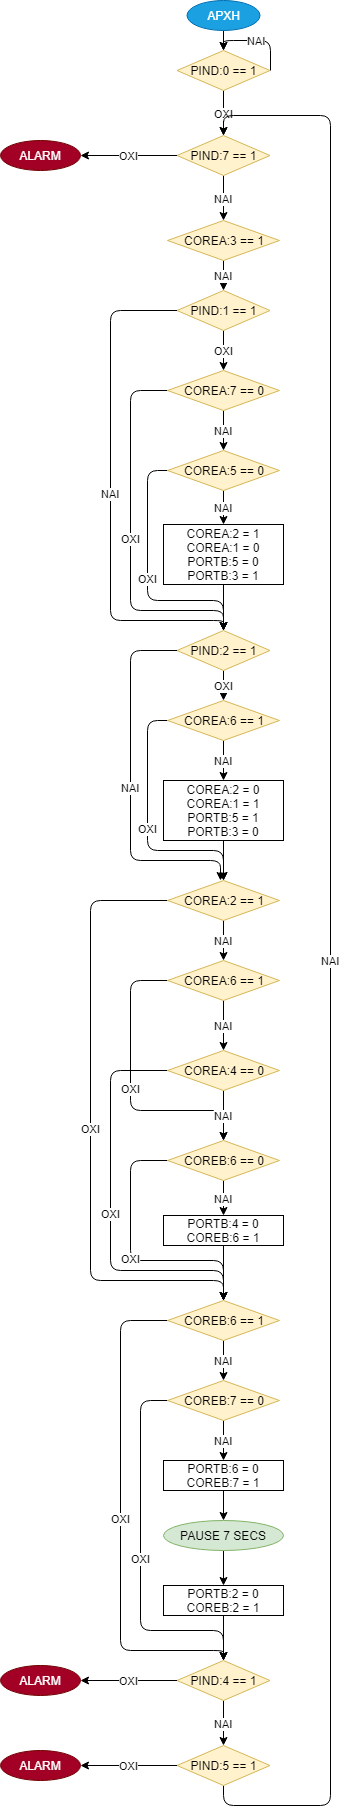

The diagram above was exported from draw.io. Its source (the exported page's mxGraphModel, read from the mxfile embedded in the PNG):
<mxGraphModel dx="1394" dy="715" grid="1" gridSize="10" guides="1" tooltips="1" connect="1" arrows="1" fold="1" page="1" pageScale="1" pageWidth="827" pageHeight="1169" math="0" shadow="0">
  <root>
    <mxCell id="0" />
    <mxCell id="1" parent="0" />
    <mxCell id="paujq8bhTSgOzquZUkQT-3" style="edgeStyle=orthogonalEdgeStyle;rounded=0;orthogonalLoop=1;jettySize=auto;html=1;exitX=0.5;exitY=1;exitDx=0;exitDy=0;entryX=0.5;entryY=0;entryDx=0;entryDy=0;" edge="1" parent="1" source="paujq8bhTSgOzquZUkQT-1" target="paujq8bhTSgOzquZUkQT-2">
      <mxGeometry relative="1" as="geometry" />
    </mxCell>
    <mxCell id="paujq8bhTSgOzquZUkQT-1" value="ΑΡΧΗ" style="ellipse;whiteSpace=wrap;html=1;fillColor=#1ba1e2;strokeColor=#006EAF;fontColor=#ffffff;" vertex="1" parent="1">
      <mxGeometry x="376.5" y="30" width="73" height="30" as="geometry" />
    </mxCell>
    <mxCell id="paujq8bhTSgOzquZUkQT-8" value="ΟΧΙ" style="edgeStyle=orthogonalEdgeStyle;rounded=1;orthogonalLoop=1;jettySize=auto;html=1;exitX=0.5;exitY=1;exitDx=0;exitDy=0;entryX=0.5;entryY=0;entryDx=0;entryDy=0;" edge="1" parent="1" source="paujq8bhTSgOzquZUkQT-2" target="paujq8bhTSgOzquZUkQT-7">
      <mxGeometry relative="1" as="geometry" />
    </mxCell>
    <mxCell id="paujq8bhTSgOzquZUkQT-2" value="PIND:0 == 1" style="rhombus;whiteSpace=wrap;html=1;fillColor=#fff2cc;strokeColor=#d6b656;" vertex="1" parent="1">
      <mxGeometry x="366.5" y="80" width="93" height="40" as="geometry" />
    </mxCell>
    <mxCell id="paujq8bhTSgOzquZUkQT-11" value="ΝΑΙ" style="edgeStyle=orthogonalEdgeStyle;rounded=1;orthogonalLoop=1;jettySize=auto;html=1;exitX=0.5;exitY=1;exitDx=0;exitDy=0;entryX=0.5;entryY=0;entryDx=0;entryDy=0;" edge="1" parent="1" source="paujq8bhTSgOzquZUkQT-7" target="paujq8bhTSgOzquZUkQT-10">
      <mxGeometry relative="1" as="geometry" />
    </mxCell>
    <mxCell id="paujq8bhTSgOzquZUkQT-74" value="ΟΧΙ" style="edgeStyle=orthogonalEdgeStyle;rounded=1;orthogonalLoop=1;jettySize=auto;html=1;exitX=0;exitY=0.5;exitDx=0;exitDy=0;entryX=1;entryY=0.5;entryDx=0;entryDy=0;" edge="1" parent="1" source="paujq8bhTSgOzquZUkQT-7" target="paujq8bhTSgOzquZUkQT-73">
      <mxGeometry relative="1" as="geometry" />
    </mxCell>
    <mxCell id="paujq8bhTSgOzquZUkQT-7" value="PIND:7 == 1" style="rhombus;whiteSpace=wrap;html=1;fillColor=#fff2cc;strokeColor=#d6b656;" vertex="1" parent="1">
      <mxGeometry x="366.5" y="165" width="93" height="40" as="geometry" />
    </mxCell>
    <mxCell id="paujq8bhTSgOzquZUkQT-14" value="ΝΑΙ" style="edgeStyle=orthogonalEdgeStyle;rounded=1;orthogonalLoop=1;jettySize=auto;html=1;exitX=0.5;exitY=1;exitDx=0;exitDy=0;" edge="1" parent="1" source="paujq8bhTSgOzquZUkQT-10" target="paujq8bhTSgOzquZUkQT-13">
      <mxGeometry relative="1" as="geometry" />
    </mxCell>
    <mxCell id="paujq8bhTSgOzquZUkQT-10" value="COREA:3 == 1" style="rhombus;whiteSpace=wrap;html=1;fillColor=#fff2cc;strokeColor=#d6b656;" vertex="1" parent="1">
      <mxGeometry x="357" y="250" width="112" height="40" as="geometry" />
    </mxCell>
    <mxCell id="paujq8bhTSgOzquZUkQT-17" value="ΟΧΙ" style="edgeStyle=orthogonalEdgeStyle;rounded=1;orthogonalLoop=1;jettySize=auto;html=1;exitX=0.5;exitY=1;exitDx=0;exitDy=0;" edge="1" parent="1" source="paujq8bhTSgOzquZUkQT-13" target="paujq8bhTSgOzquZUkQT-16">
      <mxGeometry relative="1" as="geometry" />
    </mxCell>
    <mxCell id="paujq8bhTSgOzquZUkQT-26" value="ΝΑΙ" style="edgeStyle=orthogonalEdgeStyle;rounded=1;orthogonalLoop=1;jettySize=auto;html=1;exitX=0;exitY=0.5;exitDx=0;exitDy=0;" edge="1" parent="1" source="paujq8bhTSgOzquZUkQT-13" target="paujq8bhTSgOzquZUkQT-22">
      <mxGeometry relative="1" as="geometry">
        <Array as="points">
          <mxPoint x="300" y="340" />
          <mxPoint x="300" y="650" />
          <mxPoint x="413" y="650" />
        </Array>
      </mxGeometry>
    </mxCell>
    <mxCell id="paujq8bhTSgOzquZUkQT-13" value="PIND:1 == 1" style="rhombus;whiteSpace=wrap;html=1;fillColor=#fff2cc;strokeColor=#d6b656;" vertex="1" parent="1">
      <mxGeometry x="366.5" y="320" width="93" height="40" as="geometry" />
    </mxCell>
    <mxCell id="paujq8bhTSgOzquZUkQT-19" value="NAI" style="edgeStyle=orthogonalEdgeStyle;rounded=1;orthogonalLoop=1;jettySize=auto;html=1;exitX=0.5;exitY=1;exitDx=0;exitDy=0;entryX=0.5;entryY=0;entryDx=0;entryDy=0;" edge="1" parent="1" source="paujq8bhTSgOzquZUkQT-16" target="paujq8bhTSgOzquZUkQT-18">
      <mxGeometry relative="1" as="geometry" />
    </mxCell>
    <mxCell id="paujq8bhTSgOzquZUkQT-25" value="ΟΧΙ" style="edgeStyle=orthogonalEdgeStyle;rounded=1;orthogonalLoop=1;jettySize=auto;html=1;exitX=0;exitY=0.5;exitDx=0;exitDy=0;entryX=0.5;entryY=0;entryDx=0;entryDy=0;" edge="1" parent="1" source="paujq8bhTSgOzquZUkQT-16" target="paujq8bhTSgOzquZUkQT-22">
      <mxGeometry relative="1" as="geometry">
        <Array as="points">
          <mxPoint x="320" y="420" />
          <mxPoint x="320" y="640" />
          <mxPoint x="413" y="640" />
        </Array>
      </mxGeometry>
    </mxCell>
    <mxCell id="paujq8bhTSgOzquZUkQT-16" value="COREA:7 == 0" style="rhombus;whiteSpace=wrap;html=1;fillColor=#fff2cc;strokeColor=#d6b656;" vertex="1" parent="1">
      <mxGeometry x="357" y="400" width="112" height="40" as="geometry" />
    </mxCell>
    <mxCell id="paujq8bhTSgOzquZUkQT-21" value="ΝΑΙ" style="edgeStyle=orthogonalEdgeStyle;rounded=1;orthogonalLoop=1;jettySize=auto;html=1;exitX=0.5;exitY=1;exitDx=0;exitDy=0;entryX=0.5;entryY=0;entryDx=0;entryDy=0;" edge="1" parent="1" source="paujq8bhTSgOzquZUkQT-18" target="paujq8bhTSgOzquZUkQT-20">
      <mxGeometry relative="1" as="geometry" />
    </mxCell>
    <mxCell id="paujq8bhTSgOzquZUkQT-24" value="OXI" style="edgeStyle=orthogonalEdgeStyle;rounded=1;orthogonalLoop=1;jettySize=auto;html=1;exitX=0;exitY=0.5;exitDx=0;exitDy=0;entryX=0.5;entryY=0;entryDx=0;entryDy=0;" edge="1" parent="1" source="paujq8bhTSgOzquZUkQT-18" target="paujq8bhTSgOzquZUkQT-22">
      <mxGeometry relative="1" as="geometry">
        <Array as="points">
          <mxPoint x="337" y="500" />
          <mxPoint x="337" y="630" />
          <mxPoint x="413" y="630" />
        </Array>
      </mxGeometry>
    </mxCell>
    <mxCell id="paujq8bhTSgOzquZUkQT-18" value="COREA:5 == 0" style="rhombus;whiteSpace=wrap;html=1;fillColor=#fff2cc;strokeColor=#d6b656;" vertex="1" parent="1">
      <mxGeometry x="357" y="480" width="112" height="40" as="geometry" />
    </mxCell>
    <mxCell id="paujq8bhTSgOzquZUkQT-23" style="edgeStyle=orthogonalEdgeStyle;rounded=1;orthogonalLoop=1;jettySize=auto;html=1;exitX=0.5;exitY=1;exitDx=0;exitDy=0;" edge="1" parent="1" source="paujq8bhTSgOzquZUkQT-20" target="paujq8bhTSgOzquZUkQT-22">
      <mxGeometry relative="1" as="geometry" />
    </mxCell>
    <mxCell id="paujq8bhTSgOzquZUkQT-20" value="COREA:2 = 1&lt;br&gt;COREA:1 = 0&lt;br&gt;PORTB:5 = 0&lt;br&gt;PORTB:3 = 1&lt;br&gt;" style="rounded=0;whiteSpace=wrap;html=1;" vertex="1" parent="1">
      <mxGeometry x="353" y="554" width="120" height="60" as="geometry" />
    </mxCell>
    <mxCell id="paujq8bhTSgOzquZUkQT-28" value="ΟΧΙ" style="edgeStyle=orthogonalEdgeStyle;rounded=1;orthogonalLoop=1;jettySize=auto;html=1;exitX=0.5;exitY=1;exitDx=0;exitDy=0;entryX=0.5;entryY=0;entryDx=0;entryDy=0;" edge="1" parent="1" source="paujq8bhTSgOzquZUkQT-22" target="paujq8bhTSgOzquZUkQT-27">
      <mxGeometry relative="1" as="geometry" />
    </mxCell>
    <mxCell id="paujq8bhTSgOzquZUkQT-34" value="ΝΑΙ" style="edgeStyle=orthogonalEdgeStyle;rounded=1;orthogonalLoop=1;jettySize=auto;html=1;exitX=0;exitY=0.5;exitDx=0;exitDy=0;" edge="1" parent="1" source="paujq8bhTSgOzquZUkQT-22">
      <mxGeometry relative="1" as="geometry">
        <mxPoint x="410" y="910" as="targetPoint" />
        <Array as="points">
          <mxPoint x="320" y="680" />
          <mxPoint x="320" y="890" />
          <mxPoint x="410" y="890" />
        </Array>
      </mxGeometry>
    </mxCell>
    <mxCell id="paujq8bhTSgOzquZUkQT-22" value="PIND:2 == 1" style="rhombus;whiteSpace=wrap;html=1;fillColor=#fff2cc;strokeColor=#d6b656;" vertex="1" parent="1">
      <mxGeometry x="366.5" y="660" width="93" height="40" as="geometry" />
    </mxCell>
    <mxCell id="paujq8bhTSgOzquZUkQT-30" value="ΝΑΙ" style="edgeStyle=orthogonalEdgeStyle;rounded=1;orthogonalLoop=1;jettySize=auto;html=1;exitX=0.5;exitY=1;exitDx=0;exitDy=0;entryX=0.5;entryY=0;entryDx=0;entryDy=0;" edge="1" parent="1" source="paujq8bhTSgOzquZUkQT-27" target="paujq8bhTSgOzquZUkQT-29">
      <mxGeometry relative="1" as="geometry" />
    </mxCell>
    <mxCell id="paujq8bhTSgOzquZUkQT-32" value="ΟΧΙ" style="edgeStyle=orthogonalEdgeStyle;rounded=1;orthogonalLoop=1;jettySize=auto;html=1;exitX=0;exitY=0.5;exitDx=0;exitDy=0;entryX=0.5;entryY=0;entryDx=0;entryDy=0;" edge="1" parent="1" source="paujq8bhTSgOzquZUkQT-27" target="paujq8bhTSgOzquZUkQT-31">
      <mxGeometry relative="1" as="geometry">
        <Array as="points">
          <mxPoint x="337" y="750" />
          <mxPoint x="337" y="880" />
          <mxPoint x="413" y="880" />
        </Array>
      </mxGeometry>
    </mxCell>
    <mxCell id="paujq8bhTSgOzquZUkQT-27" value="COREA:6 == 1" style="rhombus;whiteSpace=wrap;html=1;fillColor=#fff2cc;strokeColor=#d6b656;" vertex="1" parent="1">
      <mxGeometry x="357" y="730" width="112" height="40" as="geometry" />
    </mxCell>
    <mxCell id="paujq8bhTSgOzquZUkQT-33" style="edgeStyle=orthogonalEdgeStyle;rounded=1;orthogonalLoop=1;jettySize=auto;html=1;exitX=0.5;exitY=1;exitDx=0;exitDy=0;" edge="1" parent="1" source="paujq8bhTSgOzquZUkQT-29" target="paujq8bhTSgOzquZUkQT-31">
      <mxGeometry relative="1" as="geometry" />
    </mxCell>
    <mxCell id="paujq8bhTSgOzquZUkQT-29" value="COREA:2 = 0&lt;br&gt;COREA:1 = 1&lt;br&gt;PORTB:5 = 1&lt;br&gt;PORTB:3 = 0&lt;br&gt;" style="rounded=0;whiteSpace=wrap;html=1;" vertex="1" parent="1">
      <mxGeometry x="353" y="810" width="120" height="60" as="geometry" />
    </mxCell>
    <mxCell id="paujq8bhTSgOzquZUkQT-36" value="ΝΑΙ" style="edgeStyle=orthogonalEdgeStyle;rounded=1;orthogonalLoop=1;jettySize=auto;html=1;exitX=0.5;exitY=1;exitDx=0;exitDy=0;entryX=0.5;entryY=0;entryDx=0;entryDy=0;" edge="1" parent="1" source="paujq8bhTSgOzquZUkQT-31" target="paujq8bhTSgOzquZUkQT-35">
      <mxGeometry relative="1" as="geometry" />
    </mxCell>
    <mxCell id="paujq8bhTSgOzquZUkQT-50" value="ΟΧΙ" style="edgeStyle=orthogonalEdgeStyle;rounded=1;orthogonalLoop=1;jettySize=auto;html=1;exitX=0;exitY=0.5;exitDx=0;exitDy=0;" edge="1" parent="1" source="paujq8bhTSgOzquZUkQT-31" target="paujq8bhTSgOzquZUkQT-46">
      <mxGeometry relative="1" as="geometry">
        <Array as="points">
          <mxPoint x="280" y="930" />
          <mxPoint x="280" y="1310" />
          <mxPoint x="413" y="1310" />
        </Array>
      </mxGeometry>
    </mxCell>
    <mxCell id="paujq8bhTSgOzquZUkQT-31" value="COREA:2 == 1" style="rhombus;whiteSpace=wrap;html=1;fillColor=#fff2cc;strokeColor=#d6b656;" vertex="1" parent="1">
      <mxGeometry x="357" y="910" width="112" height="40" as="geometry" />
    </mxCell>
    <mxCell id="paujq8bhTSgOzquZUkQT-38" value="ΝΑΙ" style="edgeStyle=orthogonalEdgeStyle;rounded=1;orthogonalLoop=1;jettySize=auto;html=1;exitX=0.5;exitY=1;exitDx=0;exitDy=0;entryX=0.5;entryY=0;entryDx=0;entryDy=0;" edge="1" parent="1" source="paujq8bhTSgOzquZUkQT-35" target="paujq8bhTSgOzquZUkQT-37">
      <mxGeometry relative="1" as="geometry" />
    </mxCell>
    <mxCell id="paujq8bhTSgOzquZUkQT-43" value="ΟΧΙ" style="edgeStyle=orthogonalEdgeStyle;rounded=1;orthogonalLoop=1;jettySize=auto;html=1;exitX=0;exitY=0.5;exitDx=0;exitDy=0;entryX=0.5;entryY=0;entryDx=0;entryDy=0;" edge="1" parent="1" source="paujq8bhTSgOzquZUkQT-35" target="paujq8bhTSgOzquZUkQT-41">
      <mxGeometry relative="1" as="geometry">
        <Array as="points">
          <mxPoint x="320" y="1010" />
          <mxPoint x="320" y="1140" />
          <mxPoint x="413" y="1140" />
        </Array>
      </mxGeometry>
    </mxCell>
    <mxCell id="paujq8bhTSgOzquZUkQT-35" value="COREA:6 == 1" style="rhombus;whiteSpace=wrap;html=1;fillColor=#fff2cc;strokeColor=#d6b656;" vertex="1" parent="1">
      <mxGeometry x="357" y="990" width="112" height="40" as="geometry" />
    </mxCell>
    <mxCell id="paujq8bhTSgOzquZUkQT-42" value="ΝΑΙ" style="edgeStyle=orthogonalEdgeStyle;rounded=1;orthogonalLoop=1;jettySize=auto;html=1;exitX=0.5;exitY=1;exitDx=0;exitDy=0;entryX=0.5;entryY=0;entryDx=0;entryDy=0;" edge="1" parent="1" source="paujq8bhTSgOzquZUkQT-37" target="paujq8bhTSgOzquZUkQT-41">
      <mxGeometry relative="1" as="geometry" />
    </mxCell>
    <mxCell id="paujq8bhTSgOzquZUkQT-48" value="ΟΧΙ" style="edgeStyle=orthogonalEdgeStyle;rounded=1;orthogonalLoop=1;jettySize=auto;html=1;exitX=0;exitY=0.5;exitDx=0;exitDy=0;" edge="1" parent="1" source="paujq8bhTSgOzquZUkQT-37" target="paujq8bhTSgOzquZUkQT-46">
      <mxGeometry relative="1" as="geometry">
        <Array as="points">
          <mxPoint x="300" y="1100" />
          <mxPoint x="300" y="1300" />
          <mxPoint x="413" y="1300" />
        </Array>
      </mxGeometry>
    </mxCell>
    <mxCell id="paujq8bhTSgOzquZUkQT-37" value="COREA:4 == 0" style="rhombus;whiteSpace=wrap;html=1;fillColor=#fff2cc;strokeColor=#d6b656;" vertex="1" parent="1">
      <mxGeometry x="357" y="1080" width="112" height="40" as="geometry" />
    </mxCell>
    <mxCell id="paujq8bhTSgOzquZUkQT-45" value="ΝΑΙ" style="edgeStyle=orthogonalEdgeStyle;rounded=1;orthogonalLoop=1;jettySize=auto;html=1;exitX=0.5;exitY=1;exitDx=0;exitDy=0;entryX=0.5;entryY=0;entryDx=0;entryDy=0;" edge="1" parent="1" source="paujq8bhTSgOzquZUkQT-41" target="paujq8bhTSgOzquZUkQT-44">
      <mxGeometry relative="1" as="geometry" />
    </mxCell>
    <mxCell id="paujq8bhTSgOzquZUkQT-51" value="ΟΧΙ" style="edgeStyle=orthogonalEdgeStyle;rounded=1;orthogonalLoop=1;jettySize=auto;html=1;exitX=0;exitY=0.5;exitDx=0;exitDy=0;" edge="1" parent="1" source="paujq8bhTSgOzquZUkQT-41" target="paujq8bhTSgOzquZUkQT-46">
      <mxGeometry relative="1" as="geometry">
        <Array as="points">
          <mxPoint x="320" y="1190" />
          <mxPoint x="320" y="1290" />
          <mxPoint x="413" y="1290" />
        </Array>
      </mxGeometry>
    </mxCell>
    <mxCell id="paujq8bhTSgOzquZUkQT-41" value="COREB:6 == 0" style="rhombus;whiteSpace=wrap;html=1;fillColor=#fff2cc;strokeColor=#d6b656;" vertex="1" parent="1">
      <mxGeometry x="357" y="1170" width="112" height="40" as="geometry" />
    </mxCell>
    <mxCell id="paujq8bhTSgOzquZUkQT-49" style="edgeStyle=orthogonalEdgeStyle;rounded=1;orthogonalLoop=1;jettySize=auto;html=1;exitX=0.5;exitY=1;exitDx=0;exitDy=0;" edge="1" parent="1" source="paujq8bhTSgOzquZUkQT-44" target="paujq8bhTSgOzquZUkQT-46">
      <mxGeometry relative="1" as="geometry" />
    </mxCell>
    <mxCell id="paujq8bhTSgOzquZUkQT-44" value="PORTB:4 = 0&lt;br&gt;COREB:6 = 1&lt;br&gt;" style="rounded=0;whiteSpace=wrap;html=1;" vertex="1" parent="1">
      <mxGeometry x="353" y="1245" width="120" height="30" as="geometry" />
    </mxCell>
    <mxCell id="paujq8bhTSgOzquZUkQT-53" value="ΝΑΙ" style="edgeStyle=orthogonalEdgeStyle;rounded=1;orthogonalLoop=1;jettySize=auto;html=1;exitX=0.5;exitY=1;exitDx=0;exitDy=0;" edge="1" parent="1" source="paujq8bhTSgOzquZUkQT-46" target="paujq8bhTSgOzquZUkQT-52">
      <mxGeometry relative="1" as="geometry" />
    </mxCell>
    <mxCell id="paujq8bhTSgOzquZUkQT-62" value="ΟΧΙ" style="edgeStyle=orthogonalEdgeStyle;rounded=1;orthogonalLoop=1;jettySize=auto;html=1;exitX=0;exitY=0.5;exitDx=0;exitDy=0;" edge="1" parent="1" source="paujq8bhTSgOzquZUkQT-46" target="paujq8bhTSgOzquZUkQT-60">
      <mxGeometry relative="1" as="geometry">
        <Array as="points">
          <mxPoint x="310" y="1350" />
          <mxPoint x="310" y="1680" />
          <mxPoint x="413" y="1680" />
        </Array>
      </mxGeometry>
    </mxCell>
    <mxCell id="paujq8bhTSgOzquZUkQT-46" value="COREB:6 == 1" style="rhombus;whiteSpace=wrap;html=1;fillColor=#fff2cc;strokeColor=#d6b656;" vertex="1" parent="1">
      <mxGeometry x="357" y="1330" width="112" height="40" as="geometry" />
    </mxCell>
    <mxCell id="paujq8bhTSgOzquZUkQT-55" value="ΝΑΙ" style="edgeStyle=orthogonalEdgeStyle;rounded=1;orthogonalLoop=1;jettySize=auto;html=1;exitX=0.5;exitY=1;exitDx=0;exitDy=0;entryX=0.5;entryY=0;entryDx=0;entryDy=0;" edge="1" parent="1" source="paujq8bhTSgOzquZUkQT-52" target="paujq8bhTSgOzquZUkQT-54">
      <mxGeometry relative="1" as="geometry" />
    </mxCell>
    <mxCell id="paujq8bhTSgOzquZUkQT-63" value="ΟΧΙ" style="edgeStyle=orthogonalEdgeStyle;rounded=1;orthogonalLoop=1;jettySize=auto;html=1;exitX=0;exitY=0.5;exitDx=0;exitDy=0;" edge="1" parent="1" source="paujq8bhTSgOzquZUkQT-52" target="paujq8bhTSgOzquZUkQT-60">
      <mxGeometry relative="1" as="geometry">
        <Array as="points">
          <mxPoint x="330" y="1430" />
          <mxPoint x="330" y="1660" />
          <mxPoint x="413" y="1660" />
        </Array>
      </mxGeometry>
    </mxCell>
    <mxCell id="paujq8bhTSgOzquZUkQT-52" value="COREB:7 == 0" style="rhombus;whiteSpace=wrap;html=1;fillColor=#fff2cc;strokeColor=#d6b656;" vertex="1" parent="1">
      <mxGeometry x="357" y="1410" width="112" height="40" as="geometry" />
    </mxCell>
    <mxCell id="paujq8bhTSgOzquZUkQT-57" style="edgeStyle=orthogonalEdgeStyle;rounded=1;orthogonalLoop=1;jettySize=auto;html=1;exitX=0.5;exitY=1;exitDx=0;exitDy=0;entryX=0.5;entryY=0;entryDx=0;entryDy=0;" edge="1" parent="1" source="paujq8bhTSgOzquZUkQT-54" target="paujq8bhTSgOzquZUkQT-56">
      <mxGeometry relative="1" as="geometry" />
    </mxCell>
    <mxCell id="paujq8bhTSgOzquZUkQT-54" value="PORTB:6 = 0&lt;br&gt;COREB:7 = 1&lt;br&gt;" style="rounded=0;whiteSpace=wrap;html=1;" vertex="1" parent="1">
      <mxGeometry x="353" y="1490" width="120" height="30" as="geometry" />
    </mxCell>
    <mxCell id="paujq8bhTSgOzquZUkQT-59" style="edgeStyle=orthogonalEdgeStyle;rounded=1;orthogonalLoop=1;jettySize=auto;html=1;exitX=0.5;exitY=1;exitDx=0;exitDy=0;entryX=0.5;entryY=0;entryDx=0;entryDy=0;" edge="1" parent="1" source="paujq8bhTSgOzquZUkQT-56" target="paujq8bhTSgOzquZUkQT-58">
      <mxGeometry relative="1" as="geometry" />
    </mxCell>
    <mxCell id="paujq8bhTSgOzquZUkQT-56" value="PAUSE 7 SECS" style="ellipse;whiteSpace=wrap;html=1;fillColor=#d5e8d4;strokeColor=#82b366;" vertex="1" parent="1">
      <mxGeometry x="353" y="1550" width="120" height="30" as="geometry" />
    </mxCell>
    <mxCell id="paujq8bhTSgOzquZUkQT-61" style="edgeStyle=orthogonalEdgeStyle;rounded=1;orthogonalLoop=1;jettySize=auto;html=1;exitX=0.5;exitY=1;exitDx=0;exitDy=0;" edge="1" parent="1" source="paujq8bhTSgOzquZUkQT-58" target="paujq8bhTSgOzquZUkQT-60">
      <mxGeometry relative="1" as="geometry" />
    </mxCell>
    <mxCell id="paujq8bhTSgOzquZUkQT-58" value="PORTB:2 = 0&lt;br&gt;COREB:2 = 1&lt;br&gt;" style="rounded=0;whiteSpace=wrap;html=1;" vertex="1" parent="1">
      <mxGeometry x="353" y="1615" width="120" height="30" as="geometry" />
    </mxCell>
    <mxCell id="paujq8bhTSgOzquZUkQT-65" value="ΝΑΙ" style="edgeStyle=orthogonalEdgeStyle;rounded=1;orthogonalLoop=1;jettySize=auto;html=1;exitX=0.5;exitY=1;exitDx=0;exitDy=0;entryX=0.5;entryY=0;entryDx=0;entryDy=0;" edge="1" parent="1" source="paujq8bhTSgOzquZUkQT-60" target="paujq8bhTSgOzquZUkQT-64">
      <mxGeometry relative="1" as="geometry" />
    </mxCell>
    <mxCell id="paujq8bhTSgOzquZUkQT-68" value="ΟΧΙ" style="edgeStyle=orthogonalEdgeStyle;rounded=1;orthogonalLoop=1;jettySize=auto;html=1;exitX=0;exitY=0.5;exitDx=0;exitDy=0;entryX=1;entryY=0.5;entryDx=0;entryDy=0;" edge="1" parent="1" source="paujq8bhTSgOzquZUkQT-60" target="paujq8bhTSgOzquZUkQT-67">
      <mxGeometry relative="1" as="geometry" />
    </mxCell>
    <mxCell id="paujq8bhTSgOzquZUkQT-60" value="PIND:4 == 1" style="rhombus;whiteSpace=wrap;html=1;fillColor=#fff2cc;strokeColor=#d6b656;" vertex="1" parent="1">
      <mxGeometry x="366.5" y="1690" width="93" height="40" as="geometry" />
    </mxCell>
    <mxCell id="paujq8bhTSgOzquZUkQT-66" value="ΝΑΙ" style="edgeStyle=orthogonalEdgeStyle;rounded=1;orthogonalLoop=1;jettySize=auto;html=1;exitX=0.5;exitY=1;exitDx=0;exitDy=0;entryX=0.5;entryY=0;entryDx=0;entryDy=0;" edge="1" parent="1" source="paujq8bhTSgOzquZUkQT-64" target="paujq8bhTSgOzquZUkQT-7">
      <mxGeometry relative="1" as="geometry">
        <Array as="points">
          <mxPoint x="413" y="1835" />
          <mxPoint x="520" y="1835" />
          <mxPoint x="520" y="145" />
          <mxPoint x="413" y="145" />
        </Array>
      </mxGeometry>
    </mxCell>
    <mxCell id="paujq8bhTSgOzquZUkQT-70" value="ΟΧΙ" style="edgeStyle=orthogonalEdgeStyle;rounded=1;orthogonalLoop=1;jettySize=auto;html=1;exitX=0;exitY=0.5;exitDx=0;exitDy=0;entryX=1;entryY=0.5;entryDx=0;entryDy=0;" edge="1" parent="1" source="paujq8bhTSgOzquZUkQT-64" target="paujq8bhTSgOzquZUkQT-69">
      <mxGeometry relative="1" as="geometry" />
    </mxCell>
    <mxCell id="paujq8bhTSgOzquZUkQT-64" value="PIND:5 == 1" style="rhombus;whiteSpace=wrap;html=1;fillColor=#fff2cc;strokeColor=#d6b656;" vertex="1" parent="1">
      <mxGeometry x="366.5" y="1775" width="93" height="40" as="geometry" />
    </mxCell>
    <mxCell id="paujq8bhTSgOzquZUkQT-67" value="ALARM" style="ellipse;whiteSpace=wrap;html=1;fillColor=#a20025;strokeColor=#6F0000;fontColor=#ffffff;" vertex="1" parent="1">
      <mxGeometry x="190" y="1695" width="80" height="30" as="geometry" />
    </mxCell>
    <mxCell id="paujq8bhTSgOzquZUkQT-69" value="ALARM" style="ellipse;whiteSpace=wrap;html=1;fillColor=#a20025;strokeColor=#6F0000;fontColor=#ffffff;" vertex="1" parent="1">
      <mxGeometry x="190" y="1780" width="80" height="30" as="geometry" />
    </mxCell>
    <mxCell id="paujq8bhTSgOzquZUkQT-71" value="ΝΑΙ" style="edgeStyle=orthogonalEdgeStyle;rounded=1;orthogonalLoop=1;jettySize=auto;html=1;exitX=1;exitY=0.5;exitDx=0;exitDy=0;entryX=0.5;entryY=0;entryDx=0;entryDy=0;" edge="1" parent="1" source="paujq8bhTSgOzquZUkQT-2" target="paujq8bhTSgOzquZUkQT-2">
      <mxGeometry relative="1" as="geometry">
        <Array as="points">
          <mxPoint x="460" y="70" />
          <mxPoint x="413" y="70" />
        </Array>
      </mxGeometry>
    </mxCell>
    <mxCell id="paujq8bhTSgOzquZUkQT-73" value="ALARM" style="ellipse;whiteSpace=wrap;html=1;fillColor=#a20025;strokeColor=#6F0000;fontColor=#ffffff;" vertex="1" parent="1">
      <mxGeometry x="190" y="170" width="80" height="30" as="geometry" />
    </mxCell>
  </root>
</mxGraphModel>